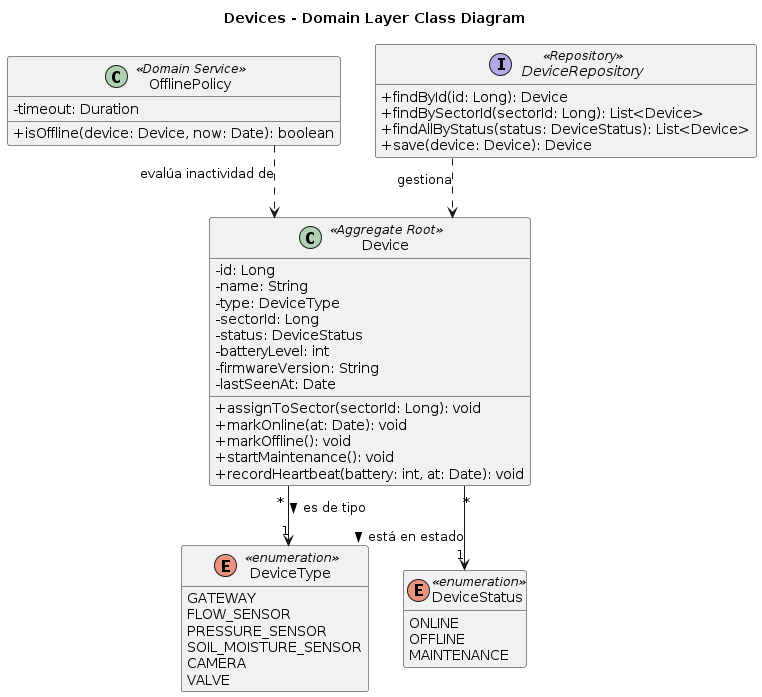

The diagram above was rendered by PlantUML. Its source (embedded in the PNG):
@startuml
title Devices - Domain Layer Class Diagram
skinparam classAttributeIconSize 0
skinparam linetype ortho
hide empty members

class Device <<Aggregate Root>> {
  -id: Long
  -name: String
  -type: DeviceType
  -sectorId: Long
  -status: DeviceStatus
  -batteryLevel: int
  -firmwareVersion: String
  -lastSeenAt: Date
  +assignToSector(sectorId: Long): void
  +markOnline(at: Date): void
  +markOffline(): void
  +startMaintenance(): void
  +recordHeartbeat(battery: int, at: Date): void
}

enum DeviceType <<enumeration>> {
  GATEWAY
  FLOW_SENSOR
  PRESSURE_SENSOR
  SOIL_MOISTURE_SENSOR
  CAMERA
  VALVE
}

enum DeviceStatus <<enumeration>> {
  ONLINE
  OFFLINE
  MAINTENANCE
}

class OfflinePolicy <<Domain Service>> {
  -timeout: Duration
  +isOffline(device: Device, now: Date): boolean
}

interface DeviceRepository <<Repository>> {
  +findById(id: Long): Device
  +findBySectorId(sectorId: Long): List<Device>
  +findAllByStatus(status: DeviceStatus): List<Device>
  +save(device: Device): Device
}

Device "*" --> "1" DeviceType : es de tipo >
Device "*" --> "1" DeviceStatus : está en estado >
OfflinePolicy ..> Device : evalúa inactividad de
DeviceRepository ..> Device : gestiona
@enduml